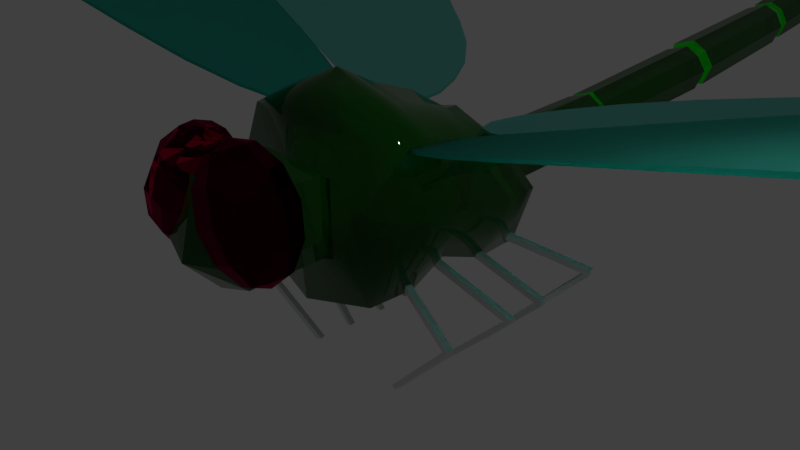 # Source: Dragonfly.blend  (saved by Blender 2.79.0; exported with 4.5.12 LTS)
import bpy
from mathutils import Matrix  # noqa: F401  (used for matrix-valued properties, if any)

bpy.ops.wm.read_factory_settings(use_empty=True)
scene = bpy.context.scene
scene.name = 'Scene'

# ---- collections
col_collection_1 = bpy.data.collections.new('Collection 1'); scene.collection.children.link(col_collection_1)

# ---- materials (node trees are filled in below, after node groups)
mat_dragonfly_wings = bpy.data.materials.new('Dragonfly_wings')
mat_dragonfly_wings.alpha_threshold = 0.0
mat_dragonfly_wings.roughness = 0.5
mat_dragonfly_feet = bpy.data.materials.new('Dragonfly_feet')
mat_dragonfly_feet.alpha_threshold = 0.0
mat_dragonfly_feet.roughness = 0.5
mat_dragonfly_eyes = bpy.data.materials.new('Dragonfly_eyes')
mat_dragonfly_eyes.alpha_threshold = 0.0
mat_dragonfly_eyes.roughness = 0.5
mat_dragonfly_tail = bpy.data.materials.new('Dragonfly_tail')
mat_dragonfly_tail.alpha_threshold = 0.0
mat_dragonfly_tail.roughness = 0.5
mat_dragonfly_bod = bpy.data.materials.new('Dragonfly_bod')
mat_dragonfly_bod.alpha_threshold = 0.0
mat_dragonfly_bod.roughness = 0.5

# ---- material node trees
mat_dragonfly_wings.use_nodes = True; mat_dragonfly_wings.node_tree.nodes.clear()
_N = mat_dragonfly_wings.node_tree.nodes; _L = mat_dragonfly_wings.node_tree.links
n0 = _N.new('ShaderNodeOutputMaterial'); n0.name = 'Material Output'; n0.location = (300, 300)
n1 = _N.new('ShaderNodeBsdfGlass'); n1.name = 'Glass BSDF'; n1.location = (10, 300)
n1.inputs[0].default_value = (0.2675, 0.8, 0.7325, 1.0)
n1.inputs[1].default_value = 0.6147
n1.inputs[2].default_value = 1.45
_L.new(n1.outputs[0], n0.inputs[0])
n0.is_active_output = True
mat_dragonfly_feet.use_nodes = True; mat_dragonfly_feet.node_tree.nodes.clear()
_N = mat_dragonfly_feet.node_tree.nodes; _L = mat_dragonfly_feet.node_tree.links
n0 = _N.new('ShaderNodeOutputMaterial'); n0.name = 'Material Output'; n0.location = (300, 300)
n1 = _N.new('ShaderNodeBsdfDiffuse'); n1.name = 'Diffuse BSDF'; n1.location = (10, 300)
_L.new(n1.outputs[0], n0.inputs[0])
n0.is_active_output = True
mat_dragonfly_eyes.use_nodes = True; mat_dragonfly_eyes.node_tree.nodes.clear()
_N = mat_dragonfly_eyes.node_tree.nodes; _L = mat_dragonfly_eyes.node_tree.links
n0 = _N.new('ShaderNodeOutputMaterial'); n0.name = 'Material Output'; n0.location = (300, 300)
n1 = _N.new('ShaderNodeBsdfGlass'); n1.name = 'Glass BSDF'; n1.location = (10, 300)
n1.distribution = 'BECKMANN'
n1.inputs[0].default_value = (0.8, 0.01753, 0.2033, 1.0)
n1.inputs[2].default_value = 1.45
_L.new(n1.outputs[0], n0.inputs[0])
n0.is_active_output = True
mat_dragonfly_tail.use_nodes = True; mat_dragonfly_tail.node_tree.nodes.clear()
_N = mat_dragonfly_tail.node_tree.nodes; _L = mat_dragonfly_tail.node_tree.links
n0 = _N.new('ShaderNodeOutputMaterial'); n0.name = 'Material Output'; n0.location = (300, 300)
n1 = _N.new('ShaderNodeBsdfPrincipled'); n1.name = 'Principled BSDF'; n1.location = (10, 300)
n1.width = 150
n1.subsurface_method = 'BURLEY'
n1.inputs[0].default_value = (0.0, 0.8185, 0.00507, 1.0)
n1.inputs[2].default_value = 0.0
n1.inputs[3].default_value = 1.45
n1.inputs[9].default_value = (1.0, 1.0, 1.0)
_L.new(n1.outputs[0], n0.inputs[0])
n0.is_active_output = True
mat_dragonfly_bod.use_nodes = True; mat_dragonfly_bod.node_tree.nodes.clear()
_N = mat_dragonfly_bod.node_tree.nodes; _L = mat_dragonfly_bod.node_tree.links
n0 = _N.new('ShaderNodeOutputMaterial'); n0.name = 'Material Output'; n0.location = (300, 300)
n1 = _N.new('ShaderNodeBsdfPrincipled'); n1.name = 'Principled BSDF'; n1.location = (10, 300)
n1.width = 150
n1.subsurface_method = 'BURLEY'
n1.inputs[0].default_value = (0.003753, 0.1424, 0.0, 1.0)
n1.inputs[2].default_value = 0.0
n1.inputs[3].default_value = 1.45
n1.inputs[9].default_value = (1.0, 1.0, 1.0)
n1.inputs[13].default_value = 0.03817
n1.inputs[18].default_value = 0.5496
_L.new(n1.outputs[0], n0.inputs[0])
n0.is_active_output = True

# ---- world
world_world = bpy.data.worlds.new('World'); scene.world = world_world
world_world.color = (0.05088, 0.05088, 0.05088)
world_world.use_sun_shadow = False
world_world.sun_shadow_jitter_overblur = 0.0
world_world.cycles.sampling_method = 'MANUAL'

# ---- cameras
cam_camera = bpy.data.cameras.new('Camera')
cam_camera.clip_end = 100.0
cam_camera.lens = 35.0
cam_camera.sensor_width = 32.0
cam_camera.sensor_height = 18.0
cam_camera.ortho_scale = 7.314
cam_camera.dof.focus_distance = 0.0

# ---- lights
light_lamp = bpy.data.lights.new('Lamp', 'POINT')
light_lamp.transmission_factor = 0.0
light_lamp.cutoff_distance = 30.0
light_lamp.energy = 100.0
light_lamp.shadow_buffer_clip_start = 1.001
light_lamp.shadow_soft_size = 0.1
light_lamp.shadow_maximum_resolution = 0.006
light_lamp.use_absolute_resolution = True

# ---- meshes
me_cylinder = bpy.data.meshes.new('Cylinder')
me_cylinder.from_pydata([(4.805, 0.1595, 1.855), (4.792, 0.1667, 1.879), (5.517, -0.1798, 2.074), (5.504, -0.1726, 2.097), (6.16, -0.654, 2.271), (6.148, -0.6468, 2.294), (6.737, -1.146, 2.448), (6.725, -1.139, 2.471), (7.244, -1.574, 2.603), (7.232, -1.567, 2.627), (7.666, -1.903, 2.733), (7.654, -1.895, 2.756), (7.972, -2.177, 2.826), (7.959, -2.17, 2.85), (8.138, -2.423, 2.877), (8.126, -2.416, 2.901), (8.158, -2.633, 2.884), (8.146, -2.626, 2.907), (8.033, -2.798, 2.845), (8.02, -2.791, 2.869), (7.765, -2.911, 2.763), (7.753, -2.904, 2.787), (7.367, -2.969, 2.641), (7.354, -2.961, 2.664), (6.852, -2.968, 2.483), (6.84, -2.961, 2.507), (6.252, -2.871, 2.299), (6.24, -2.864, 2.323), (5.592, -2.672, 2.097), (5.58, -2.665, 2.12), (4.888, -2.417, 1.881), (4.875, -2.409, 1.904), (4.15, -2.168, 1.655), (4.138, -2.161, 1.678), (3.415, -1.91, 1.429), (3.403, -1.903, 1.453), (2.708, -1.662, 1.213), (2.696, -1.655, 1.236), (2.053, -1.449, 1.012), (2.041, -1.441, 1.035), (1.486, -1.233, 0.838), (1.474, -1.226, 0.8615), (1.038, -0.9956, 0.7006), (1.026, -0.9884, 0.7241), (0.7271, -0.7425, 0.6052), (0.7148, -0.7353, 0.6287), (0.5602, -0.4987, 0.554), (0.5478, -0.4915, 0.5775), (0.5396, -0.289, 0.5477), (0.5272, -0.2818, 0.5712), (0.6659, -0.1229, 0.5864), (0.6535, -0.1157, 0.6099), (0.9387, 0.009687, 0.67), (0.9263, 0.01689, 0.6935), (1.355, 0.1315, 0.7978), (1.343, 0.1387, 0.8213), (1.906, 0.2589, 0.9666), (1.894, 0.2661, 0.9901), (2.568, 0.3817, 1.169), (2.555, 0.3889, 1.193), (3.302, 0.4488, 1.395), (3.29, 0.456, 1.418), (4.056, 0.3697, 1.626), (4.044, 0.3769, 1.649), (4.705, 1.688, 1.212), (4.699, 1.69, 1.185), (4.02, 1.256, 1.092), (4.014, 1.258, 1.066), (3.262, 0.9573, 0.9776), (3.256, 0.9597, 0.9508), (2.525, 0.7263, 0.8718), (2.52, 0.7286, 0.845), (1.883, 0.5206, 0.7791), (1.877, 0.523, 0.7523), (1.37, 0.3344, 0.703), (1.364, 0.3368, 0.6762), (0.9689, 0.2197, 0.6465), (0.9632, 0.2221, 0.6196), (0.6693, 0.2108, 0.6117), (0.6636, 0.2131, 0.5848), (0.4827, 0.308, 0.5999), (0.477, 0.3104, 0.5731), (0.4162, 0.5077, 0.6117), (0.4104, 0.5101, 0.5848), (0.4724, 0.8021, 0.6465), (0.4666, 0.8045, 0.6196), (0.6491, 1.18, 0.703), (0.6433, 1.182, 0.6762), (0.9398, 1.626, 0.7791), (0.9341, 1.629, 0.7523), (1.359, 2.095, 0.8719), (1.353, 2.097, 0.845), (1.897, 2.558, 0.9777), (1.891, 2.56, 0.9508), (2.507, 3.03, 1.092), (2.501, 3.032, 1.066), (3.131, 3.534, 1.212), (3.125, 3.536, 1.185), (3.76, 4.031, 1.331), (3.755, 4.033, 1.304), (4.365, 4.509, 1.446), (4.36, 4.511, 1.419), (4.913, 4.961, 1.552), (4.908, 4.963, 1.525), (5.413, 5.334, 1.645), (5.407, 5.337, 1.618), (5.864, 5.593, 1.721), (5.858, 5.595, 1.694), (6.25, 5.724, 1.777), (6.245, 5.727, 1.75), (6.548, 5.736, 1.812), (6.542, 5.738, 1.785), (6.735, 5.638, 1.824), (6.729, 5.641, 1.797), (6.802, 5.438, 1.812), (6.796, 5.44, 1.785), (6.759, 5.128, 1.777), (6.753, 5.13, 1.75), (6.626, 4.699, 1.721), (6.62, 4.701, 1.694), (6.422, 4.151, 1.645), (6.416, 4.153, 1.618), (6.151, 3.509, 1.552), (6.146, 3.511, 1.525), (5.793, 2.834, 1.446), (5.787, 2.836, 1.419), (5.302, 2.222, 1.331), (5.296, 2.225, 1.304), (-4.805, 0.1595, 1.855), (-4.792, 0.1667, 1.879), (-5.517, -0.1798, 2.074), (-5.504, -0.1726, 2.097), (-6.16, -0.654, 2.271), (-6.148, -0.6468, 2.294), (-6.737, -1.146, 2.448), (-6.725, -1.139, 2.471), (-7.244, -1.574, 2.603), (-7.232, -1.567, 2.627), (-7.666, -1.903, 2.733), (-7.654, -1.895, 2.756), (-7.972, -2.177, 2.826), (-7.959, -2.17, 2.85), (-8.138, -2.423, 2.877), (-8.126, -2.416, 2.901), (-8.158, -2.633, 2.884), (-8.146, -2.626, 2.907), (-8.033, -2.798, 2.845), (-8.02, -2.791, 2.869), (-7.765, -2.911, 2.763), (-7.753, -2.904, 2.787), (-7.367, -2.969, 2.641), (-7.354, -2.961, 2.664), (-6.852, -2.968, 2.483), (-6.84, -2.961, 2.507), (-6.252, -2.871, 2.299), (-6.24, -2.864, 2.323), (-5.592, -2.672, 2.097), (-5.58, -2.665, 2.12), (-4.888, -2.417, 1.881), (-4.875, -2.409, 1.904), (-4.15, -2.168, 1.655), (-4.138, -2.161, 1.678), (-3.415, -1.91, 1.429), (-3.403, -1.903, 1.453), (-2.708, -1.662, 1.213), (-2.696, -1.655, 1.236), (-2.053, -1.449, 1.012), (-2.041, -1.441, 1.035), (-1.486, -1.233, 0.838), (-1.474, -1.226, 0.8615), (-1.038, -0.9956, 0.7006), (-1.026, -0.9884, 0.7241), (-0.7271, -0.7425, 0.6052), (-0.7148, -0.7353, 0.6287), (-0.5602, -0.4987, 0.554), (-0.5478, -0.4915, 0.5775), (-0.5396, -0.289, 0.5477), (-0.5272, -0.2818, 0.5712), (-0.6659, -0.1229, 0.5864), (-0.6535, -0.1157, 0.6099), (-0.9387, 0.009687, 0.67), (-0.9263, 0.01689, 0.6935), (-1.355, 0.1315, 0.7978), (-1.343, 0.1387, 0.8213), (-1.906, 0.2589, 0.9666), (-1.894, 0.2661, 0.9901), (-2.568, 0.3817, 1.169), (-2.555, 0.3889, 1.193), (-3.302, 0.4488, 1.395), (-3.29, 0.456, 1.418), (-4.056, 0.3697, 1.626), (-4.044, 0.3769, 1.649), (-4.705, 1.688, 1.212), (-4.699, 1.69, 1.185), (-4.02, 1.256, 1.092), (-4.014, 1.258, 1.066), (-3.262, 0.9573, 0.9776), (-3.256, 0.9597, 0.9508), (-2.525, 0.7263, 0.8718), (-2.52, 0.7286, 0.845), (-1.883, 0.5206, 0.7791), (-1.877, 0.523, 0.7523), (-1.37, 0.3344, 0.703), (-1.364, 0.3368, 0.6762), (-0.9689, 0.2197, 0.6465), (-0.9632, 0.2221, 0.6196), (-0.6693, 0.2108, 0.6117), (-0.6636, 0.2131, 0.5848), (-0.4827, 0.308, 0.5999), (-0.477, 0.3104, 0.5731), (-0.4162, 0.5077, 0.6117), (-0.4104, 0.5101, 0.5848), (-0.4724, 0.8021, 0.6465), (-0.4666, 0.8045, 0.6196), (-0.6491, 1.18, 0.703), (-0.6433, 1.182, 0.6762), (-0.9398, 1.626, 0.7791), (-0.9341, 1.629, 0.7523), (-1.359, 2.095, 0.8719), (-1.353, 2.097, 0.845), (-1.897, 2.558, 0.9777), (-1.891, 2.56, 0.9508), (-2.507, 3.03, 1.092), (-2.501, 3.032, 1.066), (-3.131, 3.534, 1.212), (-3.125, 3.536, 1.185), (-3.76, 4.031, 1.331), (-3.755, 4.033, 1.304), (-4.365, 4.509, 1.446), (-4.36, 4.511, 1.419), (-4.913, 4.961, 1.552), (-4.908, 4.963, 1.525), (-5.413, 5.334, 1.645), (-5.407, 5.337, 1.618), (-5.864, 5.593, 1.721), (-5.858, 5.595, 1.694), (-6.25, 5.724, 1.777), (-6.245, 5.727, 1.75), (-6.548, 5.736, 1.812), (-6.542, 5.738, 1.785), (-6.735, 5.638, 1.824), (-6.729, 5.641, 1.797), (-6.802, 5.438, 1.812), (-6.796, 5.44, 1.785), (-6.759, 5.128, 1.777), (-6.753, 5.13, 1.75), (-6.626, 4.699, 1.721), (-6.62, 4.701, 1.694), (-6.422, 4.151, 1.645), (-6.416, 4.153, 1.618), (-6.151, 3.509, 1.552), (-6.146, 3.511, 1.525), (-5.793, 2.834, 1.446), (-5.787, 2.836, 1.419), (-5.302, 2.222, 1.331), (-5.296, 2.225, 1.304)], [], [(0, 1, 3, 2), (2, 3, 5, 4), (4, 5, 7, 6), (6, 7, 9, 8), (8, 9, 11, 10), (10, 11, 13, 12), (12, 13, 15, 14), (14, 15, 17, 16), (16, 17, 19, 18), (18, 19, 21, 20), (20, 21, 23, 22), (22, 23, 25, 24), (24, 25, 27, 26), (26, 27, 29, 28), (28, 29, 31, 30), (30, 31, 33, 32), (32, 33, 35, 34), (34, 35, 37, 36), (36, 37, 39, 38), (38, 39, 41, 40), (40, 41, 43, 42), (42, 43, 45, 44), (44, 45, 47, 46), (46, 47, 49, 48), (48, 49, 51, 50), (50, 51, 53, 52), (52, 53, 55, 54), (54, 55, 57, 56), (56, 57, 59, 58), (58, 59, 61, 60), (3, 1, 63, 61, 59, 57, 55, 53, 51, 49, 47, 45, 43, 41, 39, 37, 35, 33, 31, 29, 27, 25, 23, 21, 19, 17, 15, 13, 11, 9, 7, 5), (60, 61, 63, 62), (62, 63, 1, 0), (0, 2, 4, 6, 8, 10, 12, 14, 16, 18, 20, 22, 24, 26, 28, 30, 32, 34, 36, 38, 40, 42, 44, 46, 48, 50, 52, 54, 56, 58, 60, 62), (64, 65, 67, 66), (66, 67, 69, 68), (68, 69, 71, 70), (70, 71, 73, 72), (72, 73, 75, 74), (74, 75, 77, 76), (76, 77, 79, 78), (78, 79, 81, 80), (80, 81, 83, 82), (82, 83, 85, 84), (84, 85, 87, 86), (86, 87, 89, 88), (88, 89, 91, 90), (90, 91, 93, 92), (92, 93, 95, 94), (94, 95, 97, 96), (96, 97, 99, 98), (98, 99, 101, 100), (100, 101, 103, 102), (102, 103, 105, 104), (104, 105, 107, 106), (106, 107, 109, 108), (108, 109, 111, 110), (110, 111, 113, 112), (112, 113, 115, 114), (114, 115, 117, 116), (116, 117, 119, 118), (118, 119, 121, 120), (120, 121, 123, 122), (122, 123, 125, 124), (67, 65, 127, 125, 123, 121, 119, 117, 115, 113, 111, 109, 107, 105, 103, 101, 99, 97, 95, 93, 91, 89, 87, 85, 83, 81, 79, 77, 75, 73, 71, 69), (124, 125, 127, 126), (126, 127, 65, 64), (64, 66, 68, 70, 72, 74, 76, 78, 80, 82, 84, 86, 88, 90, 92, 94, 96, 98, 100, 102, 104, 106, 108, 110, 112, 114, 116, 118, 120, 122, 124, 126), (128, 130, 131, 129), (130, 132, 133, 131), (132, 134, 135, 133), (134, 136, 137, 135), (136, 138, 139, 137), (138, 140, 141, 139), (140, 142, 143, 141), (142, 144, 145, 143), (144, 146, 147, 145), (146, 148, 149, 147), (148, 150, 151, 149), (150, 152, 153, 151), (152, 154, 155, 153), (154, 156, 157, 155), (156, 158, 159, 157), (158, 160, 161, 159), (160, 162, 163, 161), (162, 164, 165, 163), (164, 166, 167, 165), (166, 168, 169, 167), (168, 170, 171, 169), (170, 172, 173, 171), (172, 174, 175, 173), (174, 176, 177, 175), (176, 178, 179, 177), (178, 180, 181, 179), (180, 182, 183, 181), (182, 184, 185, 183), (184, 186, 187, 185), (186, 188, 189, 187), (131, 133, 135, 137, 139, 141, 143, 145, 147, 149, 151, 153, 155, 157, 159, 161, 163, 165, 167, 169, 171, 173, 175, 177, 179, 181, 183, 185, 187, 189, 191, 129), (188, 190, 191, 189), (190, 128, 129, 191), (128, 190, 188, 186, 184, 182, 180, 178, 176, 174, 172, 170, 168, 166, 164, 162, 160, 158, 156, 154, 152, 150, 148, 146, 144, 142, 140, 138, 136, 134, 132, 130), (192, 194, 195, 193), (194, 196, 197, 195), (196, 198, 199, 197), (198, 200, 201, 199), (200, 202, 203, 201), (202, 204, 205, 203), (204, 206, 207, 205), (206, 208, 209, 207), (208, 210, 211, 209), (210, 212, 213, 211), (212, 214, 215, 213), (214, 216, 217, 215), (216, 218, 219, 217), (218, 220, 221, 219), (220, 222, 223, 221), (222, 224, 225, 223), (224, 226, 227, 225), (226, 228, 229, 227), (228, 230, 231, 229), (230, 232, 233, 231), (232, 234, 235, 233), (234, 236, 237, 235), (236, 238, 239, 237), (238, 240, 241, 239), (240, 242, 243, 241), (242, 244, 245, 243), (244, 246, 247, 245), (246, 248, 249, 247), (248, 250, 251, 249), (250, 252, 253, 251), (195, 197, 199, 201, 203, 205, 207, 209, 211, 213, 215, 217, 219, 221, 223, 225, 227, 229, 231, 233, 235, 237, 239, 241, 243, 245, 247, 249, 251, 253, 255, 193), (252, 254, 255, 253), (254, 192, 193, 255), (192, 254, 252, 250, 248, 246, 244, 242, 240, 238, 236, 234, 232, 230, 228, 226, 224, 222, 220, 218, 216, 214, 212, 210, 208, 206, 204, 202, 200, 198, 196, 194)])
me_cylinder.materials.append(mat_dragonfly_wings)
me_cylinder.use_remesh_preserve_volume = False
me_cylinder.use_remesh_preserve_attributes = False
me_cylinder.use_mirror_vertex_groups = False
me_cylinder.update()
me_cube_002 = bpy.data.meshes.new('Cube.002')
me_cube_002.from_pydata([(0.6722, -0.2623, -0.8372), (0.6914, -0.2687, -0.7523), (0.6999, -0.1794, -0.8372), (0.7191, -0.1859, -0.7523), (0.7527, -0.2892, -0.8575), (0.772, -0.2957, -0.7726), (0.7805, -0.2064, -0.8575), (0.7997, -0.2129, -0.7726), (0.6538, 0.2419, -0.8372), (0.674, 0.2419, -0.7523), (0.6538, 0.3293, -0.8372), (0.674, 0.3293, -0.7523), (0.7387, 0.2419, -0.8575), (0.759, 0.2419, -0.7726), (0.7387, 0.3293, -0.8575), (0.759, 0.3293, -0.7726), (0.6538, 0.8239, -0.8372), (0.674, 0.8239, -0.7523), (0.6538, 0.9113, -0.8372), (0.674, 0.9113, -0.7523), (0.7387, 0.8239, -0.8575), (0.759, 0.8239, -0.7726), (0.7387, 0.9113, -0.8575), (0.759, 0.9113, -0.7726), (0.712, 1.325, -0.8372), (0.7309, 1.332, -0.7523), (0.6803, 1.407, -0.8372), (0.6992, 1.414, -0.7523), (0.7912, 1.356, -0.8575), (0.8101, 1.363, -0.7726), (0.7595, 1.437, -0.8575), (0.7784, 1.445, -0.7726), (2.056, -0.6334, -1.089), (2.037, -0.6269, -1.174), (2.009, -0.7098, -1.174), (2.028, -0.7162, -1.089), (2.084, 0.3293, -1.089), (2.063, 0.3293, -1.174), (2.063, 0.2419, -1.174), (2.084, 0.2419, -1.089), (2.084, 0.9113, -1.089), (2.063, 0.9113, -1.174), (2.063, 0.8239, -1.174), (2.084, 0.8239, -1.089), (2.013, 1.925, -1.089), (1.994, 1.917, -1.174), (2.026, 1.836, -1.174), (2.045, 1.843, -1.089), (2.128, -0.6574, -1.107), (2.108, -0.651, -1.192), (2.081, -0.7338, -1.192), (2.1, -0.7403, -1.107), (2.159, 0.3293, -1.107), (2.139, 0.3293, -1.192), (2.139, 0.2419, -1.192), (2.159, 0.2419, -1.107), (2.159, 0.9113, -1.107), (2.139, 0.9113, -1.192), (2.139, 0.8239, -1.192), (2.159, 0.8239, -1.107), (2.084, 1.952, -1.107), (2.065, 1.945, -1.192), (2.096, 1.863, -1.192), (2.115, 1.871, -1.107), (0.7284, -0.2811, -2.53), (0.7561, -0.1983, -2.53), (0.7131, 0.2419, -2.53), (0.7131, 0.3293, -2.53), (0.7131, 0.8239, -2.53), (0.7131, 0.9113, -2.53), (0.7672, 1.347, -2.53), (0.7356, 1.428, -2.53), (0.8002, -0.3051, -2.548), (0.8279, -0.2223, -2.548), (0.7888, 0.2419, -2.548), (0.7888, 0.3293, -2.548), (0.7888, 0.8239, -2.548), (0.7888, 0.9113, -2.548), (0.8378, 1.374, -2.548), (0.8062, 1.455, -2.548)], [], [(0, 1, 3, 2), (2, 3, 7, 6), (31, 29, 47, 44), (4, 5, 1, 0), (2, 6, 4, 0), (7, 3, 1, 5), (8, 9, 11, 10), (10, 11, 15, 14), (13, 12, 38, 39), (12, 13, 9, 8), (10, 14, 12, 8), (15, 11, 9, 13), (16, 17, 19, 18), (18, 19, 23, 22), (6, 7, 32, 33), (20, 21, 17, 16), (18, 22, 20, 16), (23, 19, 17, 21), (24, 25, 27, 26), (26, 27, 31, 30), (28, 30, 45, 46), (28, 29, 25, 24), (26, 30, 28, 24), (31, 27, 25, 29), (43, 42, 58, 59), (35, 34, 50, 51), (40, 43, 59, 56), (32, 35, 51, 48), (4, 6, 33, 34), (22, 23, 40, 41), (29, 28, 46, 47), (7, 5, 35, 32), (20, 22, 41, 42), (5, 4, 34, 35), (23, 21, 43, 40), (14, 15, 36, 37), (21, 20, 42, 43), (12, 14, 37, 38), (30, 31, 44, 45), (15, 13, 39, 36), (49, 48, 51, 50), (53, 52, 55, 54), (57, 56, 59, 58), (61, 60, 63, 62), (37, 36, 52, 53), (45, 44, 60, 61), (41, 57, 77, 69), (49, 50, 72, 73), (36, 39, 55, 52), (44, 47, 63, 60), (39, 38, 54, 55), (33, 32, 48, 49), (47, 46, 62, 63), (41, 40, 56, 57), (37, 53, 75, 67), (33, 49, 73, 65), (66, 67, 75, 74), (70, 71, 79, 78), (64, 65, 73, 72), (68, 69, 77, 76), (57, 58, 76, 77), (38, 37, 67, 66), (45, 61, 79, 71), (46, 45, 71, 70), (54, 38, 66, 74), (62, 46, 70, 78), (53, 54, 74, 75), (50, 34, 64, 72), (61, 62, 78, 79), (34, 33, 65, 64), (58, 42, 68, 76), (42, 41, 69, 68)])
me_cube_002.materials.append(mat_dragonfly_feet)
me_cube_002.use_remesh_preserve_volume = False
me_cube_002.use_remesh_preserve_attributes = False
me_cube_002.use_mirror_vertex_groups = False
me_cube_002.update()
me_sphere = bpy.data.meshes.new('Sphere')
me_sphere.from_pydata([(0.2077, 0.5553, 0.976), (0.407, 0.7736, 0.9378), (0.6349, 0.9334, 0.706), (0.8304, 0.9919, 0.3427), (0.9411, 0.9334, -0.05472), (0.9373, 0.7736, -0.3798), (0.4912, 0.6048, 0.9717), (0.7808, 0.641, 0.7647), (0.9988, 0.6542, 0.4105), (1.087, 0.641, 0.003991), (1.022, 0.6048, -0.3459), (0.462, 0.4128, 0.9599), (0.7301, 0.3085, 0.7443), (0.9403, 0.2703, 0.3869), (1.036, 0.3085, -0.0164), (0.9923, 0.4128, -0.3577), (0.333, 0.2875, 0.908), (0.5067, 0.09146, 0.6543), (0.6823, 0.0197, 0.2831), (0.8129, 0.09146, -0.1063), (0.8633, 0.2875, -0.4096), (0.8201, 0.5553, -0.5454), (0.1646, 0.2875, 0.8402), (0.215, 0.09146, 0.5369), (0.3455, 0.0197, 0.1475), (0.5212, 0.09146, -0.2238), (0.6949, 0.2875, -0.4774), (0.03555, 0.4128, 0.7882), (-0.008457, 0.3085, 0.447), (0.08751, 0.2703, 0.04365), (0.2977, 0.3085, -0.3137), (0.5659, 0.4128, -0.5293), (0.006303, 0.6048, 0.7765), (-0.05911, 0.641, 0.4266), (0.02903, 0.6542, 0.02011), (0.2471, 0.641, -0.3341), (0.5366, 0.6048, -0.5411), (0.0905, 0.7736, 0.8104), (0.08673, 0.9334, 0.4853), (0.1974, 0.9919, 0.0879), (0.3929, 0.9334, -0.2754), (0.6209, 0.7736, -0.5072), (0.2488, 0.8403, 0.8741), (0.3608, 1.049, 0.5956), (0.5139, 1.125, 0.2153), (0.667, 1.049, -0.165), (0.7791, 0.8403, -0.4435)], [], [(21, 46, 5), (45, 44, 3, 4), (43, 42, 1, 2), (46, 45, 4, 5), (44, 43, 2, 3), (42, 0, 1), (4, 3, 8, 9), (2, 1, 6, 7), (5, 4, 9, 10), (3, 2, 7, 8), (1, 0, 6), (21, 5, 10), (7, 6, 11, 12), (10, 9, 14, 15), (8, 7, 12, 13), (6, 0, 11), (21, 10, 15), (9, 8, 13, 14), (15, 14, 19, 20), (13, 12, 17, 18), (11, 0, 16), (21, 15, 20), (14, 13, 18, 19), (12, 11, 16, 17), (20, 19, 25, 26), (18, 17, 23, 24), (16, 0, 22), (21, 20, 26), (19, 18, 24, 25), (17, 16, 22, 23), (26, 25, 30, 31), (24, 23, 28, 29), (22, 0, 27), (21, 26, 31), (25, 24, 29, 30), (23, 22, 27, 28), (31, 30, 35, 36), (29, 28, 33, 34), (27, 0, 32), (21, 31, 36), (30, 29, 34, 35), (28, 27, 32, 33), (34, 33, 38, 39), (32, 0, 37), (21, 36, 41), (35, 34, 39, 40), (33, 32, 37, 38), (36, 35, 40, 41), (37, 0, 42), (21, 41, 46), (40, 39, 44, 45), (38, 37, 42, 43), (41, 40, 45, 46), (39, 38, 43, 44)])
me_sphere.materials.append(mat_dragonfly_eyes)
me_sphere.use_remesh_preserve_volume = False
me_sphere.use_remesh_preserve_attributes = False
me_sphere.use_mirror_vertex_groups = False
me_sphere.update()
me_cube_001 = bpy.data.meshes.new('Cube.001')
me_cube_001.from_pydata([(-1.0, -0.8668, -1.0), (-1.0, -0.8668, 1.0), (-1.0, 1.499, -1.0), (-1.0, 1.197, 0.4231), (1.0, -0.8668, -1.0), (1.0, -0.8668, 1.0), (1.0, 1.499, -1.0), (1.0, 1.197, 0.4231), (-1.0, 0.3159, -0.7632), (-1.0, 0.0968, 0.818), (1.0, 0.3159, -0.7632), (1.0, 0.0968, 0.818), (-1.082, -0.2659, -0.9584), (-1.226, -1.043, 0.0), (-1.089, 0.6171, 0.6345), (-1.226, 1.563, -0.2138), (0.0, 1.659, -1.238), (-1.118e-08, 1.391, 0.6333), (1.226, 1.563, -0.2138), (1.082, 0.8976, -0.9584), (1.089, -0.3598, 1.073), (1.226, -1.043, 0.0), (0.0, -1.027, -1.238), (0.0, -1.061, 1.21), (-1.082, 0.8976, -0.9584), (-1.089, -0.3598, 1.073), (1.082, -0.2659, -0.9584), (1.089, 0.6171, 0.6345), (-7.093e-09, 0.1243, 1.258), (0.0, 0.3159, -1.209), (1.412, 0.2398, 0.09142), (-1.412, 0.2398, 0.09142), (-1.496, -0.3797, 0.1236), (1.496, 0.9184, -0.05329), (0.0, 0.9854, -1.381), (-1.118e-08, 0.739, 1.033), (-9.723e-10, -0.4353, 1.56), (0.0, -0.3536, -1.381), (-0.8425, -1.386, -0.003352), (1.496, -0.3797, 0.1236), (-0.3282, 2.29, -0.2999), (-1.496, 0.9184, -0.05329), (-0.619, -1.083, -0.004839), (-0.5049, -0.9945, 0.5), (0.619, -1.083, -0.004839), (0.5049, -0.9945, -0.5097), (2.616e-09, -1.075, -0.6297), (2.616e-09, -1.093, 0.6062), (-0.5049, -0.9945, -0.5097), (0.5049, -0.9945, 0.5), (-0.8425, -2.373, -0.02085), (-0.6871, -1.273, 0.6838), (0.8425, -1.386, -0.003352), (0.6871, -1.273, -0.3194), (-3.09e-09, -1.376, -0.5768), (-3.09e-09, -1.398, 0.8283), (-0.6871, -1.273, -0.3194), (0.6871, -1.273, 0.6838), (-0.6871, -2.26, 0.6663), (0.8425, -2.373, -0.02085), (0.6871, -2.26, -0.3369), (-2.483e-09, -2.186, -0.6199), (-2.483e-09, -2.384, 0.8108), (-0.6871, -2.26, -0.3369), (0.6871, -2.26, 0.6663), (3.116e-09, -2.628, -0.1472), (-1.226, 1.725, -0.198), (-1.0, 1.651, -1.003), (1.637e-11, 1.812, -1.24), (-1.092e-08, 1.551, 0.643), (1.0, 1.356, 0.4327), (1.226, 1.725, -0.198), (1.0, 1.651, -1.003), (-1.0, 1.356, 0.4327), (-0.2948, 4.476, -0.2447), (-0.2677, 2.21, -0.5729), (-1.545e-11, 2.312, -0.6229), (-1.856e-09, 2.227, -0.06364), (0.2677, 2.124, -0.1184), (0.3282, 2.29, -0.2999), (0.2677, 2.21, -0.5729), (-0.2677, 2.124, -0.1184), (-0.2725, 4.69, -0.2151), (-0.2404, 4.381, -0.4967), (-5.884e-10, 4.497, -0.5417), (-5.884e-10, 4.457, 0.04597), (0.2404, 4.33, -0.01866), (0.2948, 4.476, -0.2447), (0.2404, 4.381, -0.4967), (-0.2404, 4.33, -0.01866), (-0.2968, 7.426, -0.01359), (-0.2223, 4.596, -0.4481), (-4.853e-10, 4.711, -0.4896), (-4.853e-10, 4.671, 0.05361), (0.2223, 4.544, -0.006139), (0.2725, 4.69, -0.2151), (0.2223, 4.596, -0.4481), (-0.2223, 4.544, -0.006139), (-0.2899, 7.644, 0.03067), (-0.2421, 7.323, -0.2674), (-5.314e-10, 7.449, -0.3127), (-5.314e-10, 7.406, 0.2791), (0.2421, 7.267, 0.214), (0.2968, 7.426, -0.01359), (0.2421, 7.323, -0.2674), (-0.2421, 7.267, 0.214), (-0.2658, 10.21, 0.2888), (-0.2364, 7.541, -0.2172), (1.277e-11, 7.667, -0.2614), (1.277e-11, 7.624, 0.3165), (0.2364, 7.485, 0.2529), (0.2899, 7.644, 0.03067), (0.2364, 7.541, -0.2172), (-0.2364, 7.485, 0.2529), (-0.2944, 10.46, 0.3289), (-0.2168, 10.11, 0.06157), (-7.281e-10, 10.23, 0.02103), (-7.281e-10, 10.19, 0.5509), (0.2168, 10.06, 0.4926), (0.2658, 10.21, 0.2888), (0.2168, 10.11, 0.06157), (-0.2168, 10.06, 0.4926), (-0.3282, 13.08, 0.7398), (-0.2401, 10.36, 0.07722), (-1.734e-09, 10.48, 0.03233), (-1.734e-09, 10.44, 0.6192), (0.2401, 10.31, 0.5546), (0.2944, 10.46, 0.3289), (0.2401, 10.36, 0.07722), (-0.2401, 10.31, 0.5546), (-0.4022, 13.64, 0.7982), (-0.2677, 12.97, 0.4592), (-3.834e-09, 13.1, 0.4091), (-3.834e-09, 13.06, 1.063), (0.2677, 12.91, 0.9914), (0.3282, 13.08, 0.7398), (0.2677, 12.97, 0.4592), (-0.2677, 12.91, 0.9914), (-0.328, 13.51, 0.4543), (-4.836e-09, 13.67, 0.3929), (-4.836e-09, 13.62, 1.195), (0.328, 13.44, 1.107), (0.4022, 13.64, 0.7982), (0.328, 13.51, 0.4543), (-0.328, 13.44, 1.107), (-4.836e-09, 14.02, 0.8243), (-0.3877, 7.645, 0.03089), (-0.3056, 7.549, -0.2859), (1.277e-11, 7.678, -0.3586), (1.277e-11, 7.615, 0.4139), (0.3056, 7.479, 0.3218), (0.3877, 7.645, 0.03089), (0.3056, 7.549, -0.2859), (-0.3056, 7.479, 0.3218), (0.2851, 10.06, 0.5623), (-0.3636, 10.21, 0.2886), (-0.2851, 10.06, 0.5623), (-7.281e-10, 10.18, 0.6483), (-0.2866, 10.12, -0.006455), (-7.281e-10, 10.24, -0.07615), (0.3636, 10.21, 0.2886), (0.2866, 10.12, -0.006455), (-0.3378, 10.46, 0.3284), (-0.2704, 10.37, 0.0464), (-1.734e-09, 10.48, -0.01069), (-1.734e-09, 10.43, 0.662), (0.2711, 10.3, 0.5845), (0.3378, 10.46, 0.3284), (0.2704, 10.37, 0.0464), (-0.2711, 10.3, 0.5845), (0.2973, 12.91, 1.023), (0.3716, 13.08, 0.7399), (-0.2993, 12.98, 0.4296), (-0.3716, 13.08, 0.7399), (-3.834e-09, 13.11, 0.3661), (-3.834e-09, 13.05, 1.106), (0.2993, 12.98, 0.4296), (-0.2973, 12.91, 1.023), (-0.3485, 4.689, -0.2146), (-0.2762, 4.599, -0.5016), (-4.853e-10, 4.716, -0.5655), (-4.853e-10, 4.665, 0.1294), (0.2759, 4.539, 0.04756), (0.3485, 4.689, -0.2146), (0.2762, 4.599, -0.5016), (-0.2759, 4.539, 0.04756), (0.2958, 7.327, -0.3211), (-5.314e-10, 7.454, -0.3885), (0.2958, 7.262, 0.2676), (0.3729, 7.426, -0.01404), (-0.3729, 7.426, -0.01404), (-0.2958, 7.327, -0.3211), (-5.314e-10, 7.4, 0.3548), (-0.2958, 7.262, 0.2676), (-0.4032, 2.412, -0.296), (-0.321, 2.335, -0.6257), (-1.545e-11, 2.437, -0.698), (-1.856e-09, 2.345, 0.01137), (0.3144, 2.244, -0.05958), (0.4032, 2.412, -0.296), (0.321, 2.335, -0.6257), (-0.3144, 2.244, -0.05958), (0.2919, 4.45, 0.036), (-0.3698, 4.599, -0.244), (-0.2919, 4.45, 0.036), (-5.884e-10, 4.575, 0.121), (-0.2924, 4.506, -0.5509), (-5.884e-10, 4.622, -0.6167), (0.3698, 4.599, -0.244), (0.2924, 4.506, -0.5509)], [], [(41, 14, 3, 15), (15, 3, 73, 66), (39, 20, 5, 21), (21, 5, 49, 44), (37, 26, 4, 22), (36, 25, 1, 23), (35, 14, 9, 28), (34, 19, 10, 29), (33, 27, 11, 30), (32, 25, 9, 31), (12, 32, 31, 8), (0, 13, 32, 12), (13, 1, 25, 32), (19, 33, 30, 10), (6, 18, 33, 19), (18, 7, 27, 33), (24, 34, 29, 8), (2, 16, 34, 24), (16, 6, 19, 34), (27, 35, 28, 11), (7, 17, 35, 27), (17, 3, 14, 35), (20, 36, 23, 5), (11, 28, 36, 20), (28, 9, 25, 36), (12, 37, 22, 0), (8, 29, 37, 12), (29, 10, 26, 37), (4, 21, 44, 45), (5, 23, 47, 49), (23, 1, 43, 47), (26, 39, 21, 4), (10, 30, 39, 26), (30, 11, 20, 39), (2, 15, 66, 67), (3, 17, 69, 73), (17, 7, 70, 69), (24, 41, 15, 2), (8, 31, 41, 24), (31, 9, 14, 41), (43, 42, 38, 51), (46, 45, 53, 54), (42, 48, 56, 38), (48, 46, 54, 56), (1, 13, 42, 43), (13, 0, 48, 42), (22, 4, 45, 46), (0, 22, 46, 48), (38, 56, 63, 50), (56, 54, 61, 63), (53, 52, 59, 60), (55, 51, 58, 62), (49, 47, 55, 57), (44, 49, 57, 52), (47, 43, 51, 55), (45, 44, 52, 53), (65, 62, 58, 50), (61, 65, 50, 63), (60, 59, 65, 61), (59, 64, 62, 65), (54, 53, 60, 61), (51, 38, 50, 58), (57, 55, 62, 64), (52, 57, 64, 59), (72, 68, 76, 80), (70, 71, 79, 78), (67, 66, 40, 75), (69, 70, 78, 77), (18, 6, 72, 71), (7, 18, 71, 70), (16, 2, 67, 68), (6, 16, 68, 72), (83, 84, 207, 206), (77, 78, 198, 197), (74, 83, 206, 203), (76, 75, 195, 196), (71, 72, 80, 79), (68, 67, 75, 76), (73, 69, 77, 81), (66, 73, 81, 40), (74, 89, 97, 82), (89, 85, 93, 97), (84, 83, 91, 92), (87, 88, 96, 95), (87, 86, 202, 208), (75, 40, 194, 195), (85, 89, 204, 205), (78, 79, 199, 198), (103, 102, 188, 189), (91, 82, 178, 179), (101, 105, 193, 192), (94, 95, 183, 182), (85, 86, 94, 93), (83, 74, 82, 91), (86, 87, 95, 94), (88, 84, 92, 96), (102, 103, 111, 110), (99, 90, 98, 107), (101, 102, 110, 109), (90, 105, 113, 98), (100, 104, 186, 187), (97, 93, 181, 185), (105, 90, 190, 193), (96, 92, 180, 184), (112, 108, 148, 152), (120, 119, 160, 161), (98, 113, 153, 146), (118, 117, 157, 154), (104, 100, 108, 112), (103, 104, 112, 111), (100, 99, 107, 108), (105, 101, 109, 113), (121, 117, 125, 129), (116, 115, 123, 124), (119, 120, 128, 127), (120, 116, 124, 128), (111, 112, 152, 151), (115, 116, 159, 158), (109, 110, 150, 149), (106, 115, 158, 155), (131, 132, 174, 172), (125, 126, 166, 165), (122, 131, 172, 173), (124, 123, 163, 164), (106, 121, 129, 114), (117, 118, 126, 125), (115, 106, 114, 123), (118, 119, 127, 126), (131, 122, 130, 138), (133, 134, 141, 140), (122, 137, 144, 130), (137, 133, 140, 144), (135, 134, 170, 171), (123, 114, 162, 163), (133, 137, 177, 175), (126, 127, 167, 166), (145, 140, 141, 142), (139, 145, 142, 143), (138, 130, 145, 139), (130, 144, 140, 145), (134, 135, 142, 141), (136, 132, 139, 143), (135, 136, 143, 142), (132, 131, 138, 139), (147, 146, 155, 158), (149, 150, 154, 157), (146, 153, 156, 155), (153, 149, 157, 156), (150, 151, 160, 154), (152, 148, 159, 161), (151, 152, 161, 160), (148, 147, 158, 159), (121, 106, 155, 156), (113, 109, 149, 153), (116, 120, 161, 159), (110, 111, 151, 150), (117, 121, 156, 157), (107, 98, 146, 147), (119, 118, 154, 160), (108, 107, 147, 148), (167, 168, 176, 171), (168, 164, 174, 176), (166, 167, 171, 170), (163, 162, 173, 172), (164, 163, 172, 174), (169, 165, 175, 177), (162, 169, 177, 173), (165, 166, 170, 175), (127, 128, 168, 167), (134, 133, 175, 170), (114, 129, 169, 162), (136, 135, 171, 176), (128, 124, 164, 168), (137, 122, 173, 177), (129, 125, 165, 169), (132, 136, 176, 174), (180, 179, 191, 187), (183, 184, 186, 189), (184, 180, 187, 186), (182, 183, 189, 188), (185, 181, 192, 193), (178, 185, 193, 190), (181, 182, 188, 192), (179, 178, 190, 191), (92, 91, 179, 180), (90, 99, 191, 190), (93, 94, 182, 181), (99, 100, 187, 191), (95, 96, 184, 183), (102, 101, 192, 188), (82, 97, 185, 178), (104, 103, 189, 186), (195, 194, 203, 206), (197, 198, 202, 205), (194, 201, 204, 203), (201, 197, 205, 204), (198, 199, 208, 202), (200, 196, 207, 209), (199, 200, 209, 208), (196, 195, 206, 207), (79, 80, 200, 199), (86, 85, 205, 202), (40, 81, 201, 194), (88, 87, 208, 209), (80, 76, 196, 200), (89, 74, 203, 204), (81, 77, 197, 201), (84, 88, 209, 207)])
me_cube_001.polygons.foreach_set('use_smooth', [1, 1, 1, 1, 1, 1, 1, 1, 1, 1, 1, 1, 1, 1, 1, 1, 1, 1, 1, 1, 1, 1, 1, 1, 1, 1, 1, 1, 1, 1, 1, 1, 1, 1, 1, 1, 1, 1, 1, 1, 0, 0, 0, 0, 1, 1, 1, 1, 0, 0, 0, 0, 0, 0, 0, 0, 0, 0, 0, 0, 0, 0, 0, 0, 1, 1, 1, 1, 1, 1, 1, 1, 0, 1, 0, 1, 1, 1, 1, 1, 0, 0, 0, 0, 0, 1, 0, 1, 0, 0, 0, 0, 0, 0, 0, 0, 0, 0, 0, 0, 0, 0, 0, 0, 0, 0, 0, 0, 0, 0, 0, 0, 0, 0, 0, 0, 0, 0, 0, 0, 0, 0, 0, 0, 0, 0, 0, 0, 0, 0, 0, 0, 0, 0, 0, 0, 0, 0, 0, 0, 0, 0, 0, 0, 0, 0, 0, 0, 0, 0, 0, 0, 0, 0, 0, 0, 0, 0, 0, 0, 0, 0, 0, 0, 0, 0, 0, 0, 0, 0, 0, 0, 0, 0, 0, 0, 0, 0, 0, 0, 0, 0, 0, 0, 0, 0, 0, 0, 0, 0, 0, 0, 0, 0, 0, 0, 0, 0, 0, 0, 1, 0, 1, 0, 1, 0, 1, 0])
me_cube_001.polygons.foreach_set('material_index', [1, 1, 1, 1, 1, 1, 1, 1, 1, 1, 1, 1, 1, 1, 1, 1, 1, 1, 1, 1, 1, 1, 1, 1, 1, 1, 1, 1, 1, 1, 1, 1, 1, 1, 1, 1, 1, 1, 1, 1, 1, 1, 1, 1, 1, 1, 1, 1, 1, 1, 1, 1, 1, 1, 1, 1, 1, 1, 1, 1, 1, 1, 1, 1, 1, 1, 1, 1, 1, 1, 1, 1, 0, 1, 0, 1, 1, 1, 1, 1, 0, 0, 0, 0, 0, 1, 0, 1, 0, 0, 0, 0, 0, 0, 0, 0, 0, 0, 0, 0, 0, 0, 0, 0, 0, 0, 0, 0, 0, 0, 0, 0, 0, 0, 0, 0, 0, 0, 0, 0, 0, 0, 0, 0, 0, 0, 0, 0, 0, 0, 0, 0, 0, 0, 0, 0, 0, 0, 0, 0, 0, 0, 0, 0, 1, 1, 1, 1, 1, 1, 1, 1, 0, 0, 0, 0, 0, 0, 0, 0, 1, 1, 1, 1, 1, 1, 1, 1, 0, 0, 0, 0, 0, 0, 0, 0, 1, 1, 1, 1, 1, 1, 1, 1, 0, 0, 0, 0, 0, 0, 0, 0, 1, 1, 1, 1, 1, 1, 1, 1, 1, 0, 1, 0, 1, 0, 1, 0])
me_cube_001.materials.append(mat_dragonfly_tail)
me_cube_001.materials.append(mat_dragonfly_bod)
me_cube_001.use_remesh_preserve_volume = False
me_cube_001.use_remesh_preserve_attributes = False
me_cube_001.use_mirror_vertex_groups = False
me_cube_001.update()
arm_armature_001 = bpy.data.armatures.new('Armature.001')  # bones are not reproduced

# ---- objects
ob_armature = bpy.data.objects.new('Armature', arm_armature_001)
ob_cylinder = bpy.data.objects.new('Cylinder', me_cylinder)
ob_cube_001 = bpy.data.objects.new('Cube.001', me_cube_002)
ob_sphere = bpy.data.objects.new('Sphere', me_sphere)
ob_cube = bpy.data.objects.new('Cube', me_cube_001)
ob_lamp = bpy.data.objects.new('Lamp', light_lamp)
ob_camera = bpy.data.objects.new('Camera', cam_camera)

# ---- transforms, parenting, visibility, modifiers, constraints
ob_armature.location = (0.0, 0.6465, 0.7586)
ob_armature.lineart.crease_threshold = 0.0
ob_cylinder.parent = ob_armature
ob_cylinder.matrix_parent_inverse = Matrix(((1.0, 0.0, 0.0, 0.0), (0.0, 1.0, 0.0, -0.6465), (0.0, 0.0, 1.0, -0.7586), (0.0, 0.0, 0.0, 1.0)))
ob_cylinder.location = (0.0, 0.6465, 0.7586)
ob_cylinder.rotation_euler = (-0.1325, -0.0, 0.0)
ob_cylinder.scale = (1.529, 1.529, 1.529)
ob_cylinder.lineart.crease_threshold = 0.0
_vg = ob_cylinder.vertex_groups.new(name='Bone')
for _i, _w in zip([0, 1, 2, 3, 4, 5, 6, 7, 8, 9, 10, 11, 12, 13, 14, 15, 16, 17, 18, 19, 20, 21, 22, 23, 24, 25, 26, 27, 28, 29, 30, 31, 32, 33, 34, 35, 36, 37, 38, 39, 40, 41, 42, 43, 44, 45, 46, 47, 48, 49, 50, 51, 52, 53, 54, 55, 56, 57, 58, 59, 60, 61, 62, 63, 64, 65, 66, 67, 68, 69, 70, 71, 72, 73, 74, 75, 76, 77, 78, 79, 80, 81, 82, 83, 84, 85, 86, 87, 88, 89, 90, 91, 92, 93, 94, 95, 96, 97, 98, 99, 100, 101, 102, 103, 104, 105, 106, 107, 108, 109, 110, 111, 112, 113, 114, 115, 116, 117, 118, 119, 120, 121, 122, 123, 124, 125, 126, 127, 128, 129, 130, 131, 132, 133, 134, 135, 136, 137, 138, 139, 140, 141, 142, 143, 144, 145, 146, 147, 148, 149, 150, 151, 152, 153, 154, 155, 156, 157, 158, 159, 160, 161, 162, 163, 164, 165, 166, 167, 168, 169, 170, 171, 172, 173, 174, 175, 176, 177, 178, 179, 180, 181, 182, 183, 184, 185, 186, 187, 188, 189, 190, 191, 192, 193, 194, 195, 196, 197, 198, 199, 200, 201, 202, 203, 204, 205, 206, 207, 208, 209, 210, 211, 212, 213, 214, 215, 216, 217, 218, 219, 220, 221, 222, 223, 224, 225, 226, 227, 228, 229, 230, 231, 232, 233, 234, 235, 236, 237, 238, 239, 240, 241, 242, 243, 244, 245, 246, 247, 248, 249, 250, 251, 252, 253, 254, 255], [1.0, 1.0, 1.0, 1.0, 1.0, 1.0, 1.0, 1.0, 1.0, 1.0, 1.0, 1.0, 1.0, 1.0, 1.0, 1.0, 1.0, 1.0, 1.0, 1.0, 1.0, 1.0, 1.0, 1.0, 1.0, 1.0, 1.0, 1.0, 1.0, 1.0, 1.0, 1.0, 1.0, 1.0, 1.0, 1.0, 1.0, 1.0, 1.0, 1.0, 1.0, 1.0, 1.0, 1.0, 1.0, 1.0, 1.0, 1.0, 1.0, 1.0, 0.9999, 0.9999, 0.9998, 0.9999, 0.9998, 0.9999, 0.9999, 1.0, 1.0, 1.0, 1.0, 1.0, 1.0, 1.0, 0.9572, 0.9577, 0.9728, 0.9718, 0.9793, 0.9792, 0.9858, 0.9861, 0.9912, 0.993, 0.9949, 0.9936, 0.9987, 0.9923, 0.9861, 0.9772, 0.9983, 0.9918, 0.9648, 0.9633, 0.9218, 0.9216, 0.8822, 0.868, 0.8725, 0.8712, 0.8717, 0.871, 0.8737, 0.873, 0.877, 0.8742, 0.8738, 0.8728, 0.8709, 0.871, 0.868, 0.8682, 0.8654, 0.8655, 0.863, 0.8633, 0.8617, 0.8618, 0.8605, 0.8608, 0.8598, 0.8603, 0.8568, 0.8621, 0.8633, 0.8639, 0.8698, 0.8703, 0.8796, 0.8798, 0.8922, 0.8924, 0.9072, 0.9073, 0.9236, 0.9237, 0.9403, 0.9405, 0.0, 0.0, 0.0, 0.0, 0.0, 0.0, 0.0, 0.0, 0.0, 0.0, 0.0, 0.0, 0.0, 0.0, 0.0, 0.0, 0.0, 0.0, 0.0, 0.0, 0.0, 0.0, 0.0, 0.0, 0.0, 0.0, 0.0, 0.0, 0.0, 0.0, 0.0, 0.0, 0.0, 0.0, 0.0, 0.0, 0.0, 0.0, 0.0, 0.0, 0.0, 0.0, 0.0, 0.0, 0.0, 0.0, 0.0, 0.0, 0.0, 0.0, 0.0, 0.0, 0.0, 0.0, 0.0, 0.0, 0.0, 0.0, 0.0, 0.0, 0.0, 0.0, 0.0, 0.0, 0.0, 1.247e-24, 0.0, 0.0, 0.0, 0.0, 0.0, 0.0, 0.0, 0.0, 0.0, 0.0, 0.0, 0.0, 0.0, 0.0, 0.0, 0.0, 0.001117, 0.001552, 0.005574, 0.007628, 0.000243, 0.0002925, 4.596e-08, 3.66e-08, 2.004e-14, 8.662e-15, 2.989e-11, 7.17e-12, 1.995e-10, 3.032e-11, 5.974e-06, 2.149e-06, 2.682e-11, 4.367e-11, 1.081e-12, 1.115e-12, 2.992e-13, 5.658e-13, 7.194e-12, 4.479e-11, 4.97e-21, 6.582e-21, 1.779e-18, 2.645e-19, 9.652e-19, 1.907e-19, 3.557e-17, 1.079e-17, 2.552e-16, 1.058e-17, 1.142e-15, 2.708e-16, 5.647e-21, 3.886e-21, 2.22e-11, 1.554e-10, 0.001804, 0.002385, 4.057e-05, 1.3e-05, 2.208e-18, 0.0]): _vg.add([_i], _w, 'REPLACE')
_vg = ob_cylinder.vertex_groups.new(name='Bone.001')
for _i, _w in zip([0, 1, 2, 3, 4, 5, 6, 7, 8, 9, 10, 11, 12, 13, 14, 15, 16, 17, 18, 19, 20, 21, 22, 23, 24, 25, 26, 27, 28, 29, 30, 31, 32, 33, 34, 35, 36, 37, 38, 39, 40, 41, 42, 43, 44, 45, 46, 47, 48, 49, 50, 51, 52, 53, 54, 55, 56, 57, 58, 59, 60, 61, 62, 63, 64, 65, 66, 67, 68, 69, 70, 71, 72, 73, 74, 75, 76, 77, 78, 79, 80, 81, 82, 83, 84, 85, 86, 87, 88, 89, 90, 91, 92, 93, 94, 95, 96, 97, 98, 99, 100, 101, 102, 103, 104, 105, 106, 107, 108, 109, 110, 111, 112, 113, 114, 115, 116, 117, 118, 119, 120, 121, 122, 123, 124, 125, 126, 127, 128, 129, 130, 131, 132, 133, 134, 135, 136, 137, 138, 139, 140, 141, 142, 143, 144, 145, 146, 147, 148, 149, 150, 151, 152, 153, 154, 155, 156, 157, 158, 159, 160, 161, 162, 163, 164, 165, 166, 167, 168, 169, 170, 171, 172, 173, 174, 175, 176, 177, 178, 179, 180, 181, 182, 183, 184, 185, 186, 187, 188, 189, 190, 191, 192, 193, 194, 195, 196, 197, 198, 199, 200, 201, 202, 203, 204, 205, 206, 207, 208, 209, 210, 211, 212, 213, 214, 215, 216, 217, 218, 219, 220, 221, 222, 223, 224, 225, 226, 227, 228, 229, 230, 231, 232, 233, 234, 235, 236, 237, 238, 239, 240, 241, 242, 243, 244, 245, 246, 247, 248, 249, 250, 251, 252, 253, 254, 255], [0.0, 0.0, 0.0, 0.0, 0.0, 0.0, 0.0, 0.0, 0.0, 0.0, 0.0, 0.0, 0.0, 0.0, 0.0, 0.0, 0.0, 0.0, 0.0, 0.0, 0.0, 0.0, 0.0, 0.0, 0.0, 0.0, 0.0, 0.0, 0.0, 0.0, 0.0, 0.0, 0.0, 0.0, 0.0, 0.0, 0.0, 0.0, 0.0, 0.0, 0.0, 0.0, 0.0, 0.0, 0.0, 0.0, 0.0, 0.0, 0.0, 0.0, 0.0, 0.0, 0.0, 0.0, 0.0, 0.0, 0.0, 0.0, 0.0, 0.0, 0.0, 0.0, 0.0, 0.0, 6.919e-14, 5e-14, 1.599e-16, 1.116e-16, 0.0, 0.0, 0.0, 0.0, 0.0, 0.0, 0.0, 0.0, 0.0, 0.0, 0.0, 0.0, 0.0, 0.0, 0.01274, 0.01472, 0.01863, 0.01832, 0.000117, 9.509e-05, 2.019e-11, 5.145e-12, 3.74e-17, 1.719e-17, 1.841e-08, 3.572e-08, 7.284e-15, 1.781e-15, 1.743e-14, 9.452e-15, 3.872e-22, 2.032e-21, 1.995e-19, 5.245e-20, 3.837e-22, 6.967e-21, 6.526e-39, 2.667e-36, 9.709e-25, 3.264e-25, 9.191e-15, 7.911e-15, 1.033e-06, 4.545e-07, 5.658e-05, 5.063e-05, 1.054e-06, 1.439e-06, 1.738e-11, 2.589e-11, 3.393e-22, 1.098e-22, 3.095e-20, 8.835e-21, 1.17e-12, 3.343e-13, 1.007e-13, 2.34e-13, 2.842e-17, 1.819e-18, 1.0, 1.0, 1.0, 1.0, 1.0, 1.0, 1.0, 1.0, 1.0, 1.0, 1.0, 1.0, 1.0, 1.0, 1.0, 1.0, 1.0, 1.0, 1.0, 1.0, 1.0, 1.0, 1.0, 1.0, 1.0, 1.0, 1.0, 1.0, 1.0, 1.0, 1.0, 1.0, 1.0, 1.0, 1.0, 1.0, 1.0, 1.0, 0.9999, 0.9999, 0.9999, 0.9999, 0.9999, 0.9999, 0.9998, 0.9998, 0.9998, 0.9998, 0.9998, 0.9997, 0.9998, 0.9998, 0.9996, 0.9995, 0.9993, 0.9996, 0.9997, 1.0, 0.9999, 0.9999, 1.0, 1.0, 1.0, 1.0, 0.9692, 0.9694, 0.9794, 0.979, 0.9858, 0.9857, 0.992, 0.9917, 0.9977, 0.9967, 0.9984, 0.9981, 0.9993, 0.9987, 0.9999, 0.9984, 0.9918, 0.9918, 0.9715, 0.9713, 0.941, 0.9381, 0.9167, 0.924, 0.9241, 0.927, 0.9233, 0.9241, 0.9238, 0.9239, 0.9241, 0.9233, 0.922, 0.9219, 0.92, 0.9204, 0.9186, 0.919, 0.9174, 0.9176, 0.9162, 0.9166, 0.9143, 0.9142, 0.9121, 0.9121, 0.9105, 0.9106, 0.9096, 0.9096, 0.909, 0.9098, 0.9137, 0.914, 0.9197, 0.9198, 0.9277, 0.9276, 0.9373, 0.9373, 0.9477, 0.9478, 0.9584, 0.9585]): _vg.add([_i], _w, 'REPLACE')
_m = ob_cylinder.modifiers.new('Armature', 'ARMATURE')
_m.object = ob_armature
ob_cube_001.location = (0.0, 0.0, 1.0)
ob_cube_001.lineart.crease_threshold = 0.0
_m = ob_cube_001.modifiers.new('Mirror', 'MIRROR')
ob_sphere.location = (3.116e-09, -2.628, 1.218)
ob_sphere.lineart.crease_threshold = 0.0
_m = ob_sphere.modifiers.new('Mirror', 'MIRROR')
ob_cube.location = (0.0, 0.0, 1.0)
ob_cube.lineart.crease_threshold = 0.0
ob_lamp.location = (4.076, 1.005, 5.904)
ob_lamp.rotation_euler = (0.6503, 0.05522, 1.866)
ob_lamp.lock_rotations_4d = False
ob_lamp.empty_display_type = 'ARROWS'
ob_lamp.color = (0.0, 0.0, 0.0, 0.0)
ob_lamp.lineart.crease_threshold = 0.0
ob_camera.location = (7.481, -6.508, 5.344)
ob_camera.rotation_euler = (1.109, 0.0, 0.8149)
ob_camera.lock_rotations_4d = False
ob_camera.empty_display_type = 'ARROWS'
ob_camera.color = (0.0, 0.0, 0.0, 0.0)
ob_camera.display_type = 'WIRE'
ob_camera.lineart.crease_threshold = 0.0

# ---- collection membership
col_collection_1.objects.link(ob_armature)
col_collection_1.objects.link(ob_cylinder)
col_collection_1.objects.link(ob_cube_001)
col_collection_1.objects.link(ob_sphere)
col_collection_1.objects.link(ob_cube)
col_collection_1.objects.link(ob_lamp)
col_collection_1.objects.link(ob_camera)

# ---- scene / render settings (as saved in the file)
scene.camera = ob_camera
scene.frame_start = 1; scene.frame_end = 42; scene.frame_set(33)
scene.render.engine = 'CYCLES'
scene.render.resolution_percentage = 50
scene.render.dither_intensity = 0.0
scene.cycles.use_denoising = False
scene.cycles.samples = 128
scene.cycles.sampling_pattern = 'TABULATED_SOBOL'
scene.cycles.use_adaptive_sampling = False
scene.cycles.use_light_tree = False
scene.cycles.blur_glossy = 0.0
scene.cycles.sample_clamp_indirect = 0.0
scene.view_settings.view_transform = 'Standard'
bpy.context.view_layer.update()
